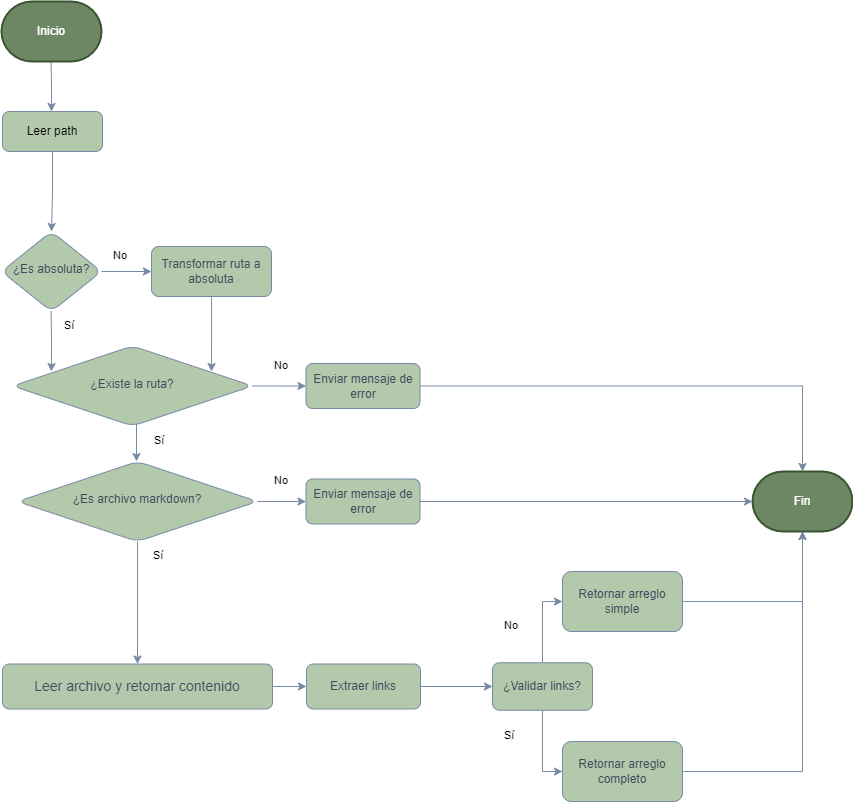

The diagram above was exported from draw.io. Its source (the exported page's mxGraphModel, read from the mxfile embedded in the PNG):
<mxGraphModel dx="1912" dy="1011" grid="1" gridSize="10" guides="1" tooltips="1" connect="1" arrows="1" fold="1" page="1" pageScale="1" pageWidth="1169" pageHeight="1654" math="0" shadow="0">
  <root>
    <mxCell id="0" />
    <mxCell id="1" parent="0" />
    <mxCell id="fw6KerzMYl4X2IJUzxkH-1" value="¿Es absoluta?" style="rhombus;whiteSpace=wrap;html=1;shadow=0;fontFamily=Helvetica;fontSize=12;align=center;strokeWidth=1;spacing=6;spacingTop=-4;labelBackgroundColor=none;fillColor=#B2C9AB;strokeColor=#788AA3;fontColor=#46495D;rounded=1;" vertex="1" parent="1">
      <mxGeometry x="109" y="480" width="100" height="80" as="geometry" />
    </mxCell>
    <mxCell id="fw6KerzMYl4X2IJUzxkH-2" value="" style="edgeStyle=orthogonalEdgeStyle;rounded=1;orthogonalLoop=1;jettySize=auto;html=1;labelBackgroundColor=none;strokeColor=#788AA3;fontColor=default;" edge="1" parent="1">
      <mxGeometry relative="1" as="geometry">
        <mxPoint x="244" y="650" as="sourcePoint" />
        <mxPoint x="244" y="710" as="targetPoint" />
      </mxGeometry>
    </mxCell>
    <mxCell id="fw6KerzMYl4X2IJUzxkH-3" value="" style="edgeStyle=orthogonalEdgeStyle;rounded=1;orthogonalLoop=1;jettySize=auto;html=1;labelBackgroundColor=none;strokeColor=#788AA3;fontColor=default;" edge="1" parent="1" source="fw6KerzMYl4X2IJUzxkH-4">
      <mxGeometry relative="1" as="geometry">
        <mxPoint x="319" y="620" as="targetPoint" />
      </mxGeometry>
    </mxCell>
    <mxCell id="fw6KerzMYl4X2IJUzxkH-4" value="Transformar ruta a absoluta" style="rounded=1;whiteSpace=wrap;html=1;fontSize=12;glass=0;strokeWidth=1;shadow=0;labelBackgroundColor=none;fillColor=#B2C9AB;strokeColor=#788AA3;fontColor=#46495D;" vertex="1" parent="1">
      <mxGeometry x="259" y="495" width="120" height="50" as="geometry" />
    </mxCell>
    <mxCell id="fw6KerzMYl4X2IJUzxkH-5" value="&lt;span style=&quot;color: rgb(0, 0, 0); font-family: Helvetica; font-size: 11px; font-style: normal; font-variant-ligatures: normal; font-variant-caps: normal; font-weight: 400; letter-spacing: normal; orphans: 2; text-align: center; text-indent: 0px; text-transform: none; widows: 2; word-spacing: 0px; -webkit-text-stroke-width: 0px; background-color: rgb(251, 251, 251); text-decoration-thickness: initial; text-decoration-style: initial; text-decoration-color: initial; float: none; display: inline !important;&quot;&gt;Sí&lt;/span&gt;" style="text;whiteSpace=wrap;html=1;labelBackgroundColor=none;fontColor=#46495D;rounded=1;" vertex="1" parent="1">
      <mxGeometry x="260" y="674.5" width="40" height="40" as="geometry" />
    </mxCell>
    <mxCell id="fw6KerzMYl4X2IJUzxkH-6" value="&lt;span style=&quot;color: rgb(0, 0, 0); font-family: Helvetica; font-size: 11px; font-style: normal; font-variant-ligatures: normal; font-variant-caps: normal; font-weight: 400; letter-spacing: normal; orphans: 2; text-align: center; text-indent: 0px; text-transform: none; widows: 2; word-spacing: 0px; -webkit-text-stroke-width: 0px; background-color: rgb(251, 251, 251); text-decoration-thickness: initial; text-decoration-style: initial; text-decoration-color: initial; float: none; display: inline !important;&quot;&gt;No&lt;/span&gt;" style="text;whiteSpace=wrap;html=1;labelBackgroundColor=none;fontColor=#46495D;rounded=1;" vertex="1" parent="1">
      <mxGeometry x="380" y="600" width="50" height="40" as="geometry" />
    </mxCell>
    <mxCell id="fw6KerzMYl4X2IJUzxkH-51" style="edgeStyle=orthogonalEdgeStyle;rounded=0;orthogonalLoop=1;jettySize=auto;html=1;exitX=1;exitY=0.5;exitDx=0;exitDy=0;strokeColor=#788AA3;" edge="1" parent="1" source="fw6KerzMYl4X2IJUzxkH-7" target="fw6KerzMYl4X2IJUzxkH-47">
      <mxGeometry relative="1" as="geometry" />
    </mxCell>
    <mxCell id="fw6KerzMYl4X2IJUzxkH-7" value="Enviar mensaje de error" style="rounded=1;whiteSpace=wrap;html=1;labelBackgroundColor=none;fillColor=#B2C9AB;strokeColor=#788AA3;fontColor=#46495D;" vertex="1" parent="1">
      <mxGeometry x="413.5" y="612" width="114" height="45" as="geometry" />
    </mxCell>
    <mxCell id="fw6KerzMYl4X2IJUzxkH-9" value="&lt;span style=&quot;color: rgb(0, 0, 0); font-family: Helvetica; font-size: 11px; font-style: normal; font-variant-ligatures: normal; font-variant-caps: normal; font-weight: 400; letter-spacing: normal; orphans: 2; text-align: center; text-indent: 0px; text-transform: none; widows: 2; word-spacing: 0px; -webkit-text-stroke-width: 0px; background-color: rgb(251, 251, 251); text-decoration-thickness: initial; text-decoration-style: initial; text-decoration-color: initial; float: none; display: inline !important;&quot;&gt;Sí&lt;/span&gt;" style="text;whiteSpace=wrap;html=1;labelBackgroundColor=none;fontColor=#46495D;rounded=1;" vertex="1" parent="1">
      <mxGeometry x="259" y="790" width="40" height="40" as="geometry" />
    </mxCell>
    <mxCell id="fw6KerzMYl4X2IJUzxkH-10" value="&lt;span style=&quot;color: rgb(0, 0, 0); font-family: Helvetica; font-size: 11px; font-style: normal; font-variant-ligatures: normal; font-variant-caps: normal; font-weight: 400; letter-spacing: normal; orphans: 2; text-align: center; text-indent: 0px; text-transform: none; widows: 2; word-spacing: 0px; -webkit-text-stroke-width: 0px; background-color: rgb(251, 251, 251); text-decoration-thickness: initial; text-decoration-style: initial; text-decoration-color: initial; float: none; display: inline !important;&quot;&gt;No&lt;/span&gt;" style="text;whiteSpace=wrap;html=1;labelBackgroundColor=none;fontColor=#46495D;rounded=1;" vertex="1" parent="1">
      <mxGeometry x="380" y="714.5" width="50" height="40" as="geometry" />
    </mxCell>
    <mxCell id="fw6KerzMYl4X2IJUzxkH-11" value="Enviar mensaje de error" style="rounded=1;whiteSpace=wrap;html=1;labelBackgroundColor=none;fillColor=#B2C9AB;strokeColor=#788AA3;fontColor=#46495D;" vertex="1" parent="1">
      <mxGeometry x="413.5" y="727.5" width="114" height="45" as="geometry" />
    </mxCell>
    <mxCell id="fw6KerzMYl4X2IJUzxkH-12" style="edgeStyle=orthogonalEdgeStyle;rounded=1;orthogonalLoop=1;jettySize=auto;html=1;exitX=1;exitY=0.5;exitDx=0;exitDy=0;entryX=0;entryY=0.5;entryDx=0;entryDy=0;labelBackgroundColor=none;strokeColor=#788AA3;fontColor=default;" edge="1" parent="1" source="fw6KerzMYl4X2IJUzxkH-25" target="fw6KerzMYl4X2IJUzxkH-11">
      <mxGeometry relative="1" as="geometry">
        <mxPoint x="379" y="745" as="sourcePoint" />
        <mxPoint x="455" y="749" as="targetPoint" />
      </mxGeometry>
    </mxCell>
    <mxCell id="fw6KerzMYl4X2IJUzxkH-13" value="" style="edgeStyle=orthogonalEdgeStyle;rounded=1;orthogonalLoop=1;jettySize=auto;html=1;labelBackgroundColor=none;strokeColor=#788AA3;fontColor=default;" edge="1" parent="1" source="fw6KerzMYl4X2IJUzxkH-14" target="fw6KerzMYl4X2IJUzxkH-15">
      <mxGeometry relative="1" as="geometry" />
    </mxCell>
    <mxCell id="fw6KerzMYl4X2IJUzxkH-14" value="&lt;font style=&quot;font-size: 14px;&quot;&gt;Leer archivo y retornar contenido&lt;/font&gt;" style="rounded=1;whiteSpace=wrap;html=1;labelBackgroundColor=none;fillColor=#B2C9AB;strokeColor=#788AA3;fontColor=#46495D;" vertex="1" parent="1">
      <mxGeometry x="110" y="912.5" width="270" height="45" as="geometry" />
    </mxCell>
    <mxCell id="fw6KerzMYl4X2IJUzxkH-49" value="" style="edgeStyle=orthogonalEdgeStyle;rounded=0;orthogonalLoop=1;jettySize=auto;html=1;entryX=0;entryY=0.5;entryDx=0;entryDy=0;strokeColor=#788AA3;" edge="1" parent="1" source="fw6KerzMYl4X2IJUzxkH-15" target="fw6KerzMYl4X2IJUzxkH-27">
      <mxGeometry relative="1" as="geometry">
        <mxPoint x="625" y="900.5" as="targetPoint" />
      </mxGeometry>
    </mxCell>
    <mxCell id="fw6KerzMYl4X2IJUzxkH-15" value="Extraer links" style="rounded=1;whiteSpace=wrap;html=1;labelBackgroundColor=none;fillColor=#B2C9AB;strokeColor=#788AA3;fontColor=#46495D;" vertex="1" parent="1">
      <mxGeometry x="414" y="912.5" width="114" height="45" as="geometry" />
    </mxCell>
    <mxCell id="fw6KerzMYl4X2IJUzxkH-16" style="edgeStyle=orthogonalEdgeStyle;rounded=1;orthogonalLoop=1;jettySize=auto;html=1;labelBackgroundColor=none;strokeColor=#788AA3;fontColor=default;" edge="1" parent="1">
      <mxGeometry relative="1" as="geometry">
        <mxPoint x="209" y="520" as="sourcePoint" />
        <mxPoint x="259" y="520" as="targetPoint" />
      </mxGeometry>
    </mxCell>
    <mxCell id="fw6KerzMYl4X2IJUzxkH-17" value="" style="edgeStyle=orthogonalEdgeStyle;rounded=1;orthogonalLoop=1;jettySize=auto;html=1;labelBackgroundColor=none;strokeColor=#788AA3;fontColor=default;exitX=0.5;exitY=1;exitDx=0;exitDy=0;" edge="1" parent="1" source="fw6KerzMYl4X2IJUzxkH-23">
      <mxGeometry relative="1" as="geometry">
        <mxPoint x="158.63" y="440" as="sourcePoint" />
        <mxPoint x="159" y="480" as="targetPoint" />
      </mxGeometry>
    </mxCell>
    <mxCell id="fw6KerzMYl4X2IJUzxkH-18" value="" style="edgeStyle=orthogonalEdgeStyle;rounded=1;orthogonalLoop=1;jettySize=auto;html=1;labelBackgroundColor=none;strokeColor=#788AA3;fontColor=default;entryX=0.185;entryY=0;entryDx=0;entryDy=0;entryPerimeter=0;" edge="1" parent="1">
      <mxGeometry relative="1" as="geometry">
        <mxPoint x="158.6" y="560" as="sourcePoint" />
        <mxPoint x="158.95000000000027" y="620" as="targetPoint" />
      </mxGeometry>
    </mxCell>
    <mxCell id="fw6KerzMYl4X2IJUzxkH-19" value="" style="edgeStyle=orthogonalEdgeStyle;rounded=1;orthogonalLoop=1;jettySize=auto;html=1;labelBackgroundColor=none;strokeColor=#788AA3;fontColor=default;" edge="1" parent="1">
      <mxGeometry relative="1" as="geometry">
        <mxPoint x="158.54999999999998" y="310" as="sourcePoint" />
        <mxPoint x="159" y="360" as="targetPoint" />
      </mxGeometry>
    </mxCell>
    <mxCell id="fw6KerzMYl4X2IJUzxkH-20" value="&lt;span style=&quot;color: rgb(0, 0, 0); font-family: Helvetica; font-size: 11px; font-style: normal; font-variant-ligatures: normal; font-variant-caps: normal; font-weight: 400; letter-spacing: normal; orphans: 2; text-align: center; text-indent: 0px; text-transform: none; widows: 2; word-spacing: 0px; -webkit-text-stroke-width: 0px; background-color: rgb(251, 251, 251); text-decoration-thickness: initial; text-decoration-style: initial; text-decoration-color: initial; float: none; display: inline !important;&quot;&gt;Sí&lt;/span&gt;" style="text;whiteSpace=wrap;html=1;labelBackgroundColor=none;fontColor=#46495D;rounded=1;" vertex="1" parent="1">
      <mxGeometry x="170" y="560" width="40" height="40" as="geometry" />
    </mxCell>
    <mxCell id="fw6KerzMYl4X2IJUzxkH-21" value="&lt;span style=&quot;color: rgb(0, 0, 0); font-family: Helvetica; font-size: 11px; font-style: normal; font-variant-ligatures: normal; font-variant-caps: normal; font-weight: 400; letter-spacing: normal; orphans: 2; text-align: center; text-indent: 0px; text-transform: none; widows: 2; word-spacing: 0px; -webkit-text-stroke-width: 0px; background-color: rgb(251, 251, 251); text-decoration-thickness: initial; text-decoration-style: initial; text-decoration-color: initial; float: none; display: inline !important;&quot;&gt;No&lt;/span&gt;" style="text;whiteSpace=wrap;html=1;labelBackgroundColor=none;fontColor=#46495D;rounded=1;" vertex="1" parent="1">
      <mxGeometry x="219" y="490" width="50" height="40" as="geometry" />
    </mxCell>
    <mxCell id="fw6KerzMYl4X2IJUzxkH-22" value="Inicio" style="strokeWidth=2;html=1;shape=mxgraph.flowchart.terminator;whiteSpace=wrap;fillColor=#6d8764;fontColor=#ffffff;strokeColor=#3A5431;" vertex="1" parent="1">
      <mxGeometry x="109" y="250" width="100" height="60" as="geometry" />
    </mxCell>
    <mxCell id="fw6KerzMYl4X2IJUzxkH-23" value="Leer path" style="rounded=1;whiteSpace=wrap;html=1;absoluteArcSize=1;arcSize=14;strokeWidth=1;fillColor=#B2C9AB;strokeColor=#788aa3;" vertex="1" parent="1">
      <mxGeometry x="110" y="360" width="100" height="40" as="geometry" />
    </mxCell>
    <mxCell id="fw6KerzMYl4X2IJUzxkH-58" value="" style="edgeStyle=orthogonalEdgeStyle;rounded=0;orthogonalLoop=1;jettySize=auto;html=1;strokeColor=#788AA3;" edge="1" parent="1" source="fw6KerzMYl4X2IJUzxkH-24" target="fw6KerzMYl4X2IJUzxkH-7">
      <mxGeometry relative="1" as="geometry" />
    </mxCell>
    <mxCell id="fw6KerzMYl4X2IJUzxkH-24" value="¿Existe la ruta?" style="rhombus;whiteSpace=wrap;html=1;shadow=0;fontFamily=Helvetica;fontSize=12;align=center;strokeWidth=1;spacing=6;spacingTop=-4;labelBackgroundColor=none;fillColor=#B2C9AB;strokeColor=#788AA3;fontColor=#46495D;rounded=1;" vertex="1" parent="1">
      <mxGeometry x="120" y="594.5" width="240" height="80" as="geometry" />
    </mxCell>
    <mxCell id="fw6KerzMYl4X2IJUzxkH-53" value="" style="edgeStyle=orthogonalEdgeStyle;rounded=0;orthogonalLoop=1;jettySize=auto;html=1;entryX=0.5;entryY=0;entryDx=0;entryDy=0;strokeColor=#788AA3;" edge="1" parent="1" source="fw6KerzMYl4X2IJUzxkH-25" target="fw6KerzMYl4X2IJUzxkH-14">
      <mxGeometry relative="1" as="geometry">
        <mxPoint x="245" y="880" as="targetPoint" />
      </mxGeometry>
    </mxCell>
    <mxCell id="fw6KerzMYl4X2IJUzxkH-25" value="¿Es archivo markdown?" style="rhombus;whiteSpace=wrap;html=1;shadow=0;fontFamily=Helvetica;fontSize=12;align=center;strokeWidth=1;spacing=6;spacingTop=-4;labelBackgroundColor=none;fillColor=#B2C9AB;strokeColor=#788AA3;fontColor=#46495D;rounded=1;" vertex="1" parent="1">
      <mxGeometry x="125" y="710" width="240" height="80" as="geometry" />
    </mxCell>
    <mxCell id="fw6KerzMYl4X2IJUzxkH-36" value="" style="edgeStyle=orthogonalEdgeStyle;rounded=0;orthogonalLoop=1;jettySize=auto;html=1;entryX=0;entryY=0.5;entryDx=0;entryDy=0;strokeColor=#788AA3;" edge="1" parent="1" source="fw6KerzMYl4X2IJUzxkH-27" target="fw6KerzMYl4X2IJUzxkH-32">
      <mxGeometry relative="1" as="geometry">
        <mxPoint x="670" y="860" as="targetPoint" />
      </mxGeometry>
    </mxCell>
    <mxCell id="fw6KerzMYl4X2IJUzxkH-38" value="" style="edgeStyle=orthogonalEdgeStyle;rounded=0;orthogonalLoop=1;jettySize=auto;html=1;entryX=0;entryY=0.5;entryDx=0;entryDy=0;strokeColor=#788AA3;" edge="1" parent="1" source="fw6KerzMYl4X2IJUzxkH-27" target="fw6KerzMYl4X2IJUzxkH-37">
      <mxGeometry relative="1" as="geometry" />
    </mxCell>
    <mxCell id="fw6KerzMYl4X2IJUzxkH-27" value="¿Validar links?" style="whiteSpace=wrap;html=1;fillColor=#B2C9AB;strokeColor=#788AA3;fontColor=#46495D;rounded=1;labelBackgroundColor=none;" vertex="1" parent="1">
      <mxGeometry x="600" y="911.25" width="100" height="47.5" as="geometry" />
    </mxCell>
    <mxCell id="fw6KerzMYl4X2IJUzxkH-44" value="" style="edgeStyle=orthogonalEdgeStyle;rounded=0;orthogonalLoop=1;jettySize=auto;html=1;entryX=0.5;entryY=1;entryDx=0;entryDy=0;entryPerimeter=0;strokeColor=#788AA3;" edge="1" parent="1" source="fw6KerzMYl4X2IJUzxkH-32" target="fw6KerzMYl4X2IJUzxkH-47">
      <mxGeometry relative="1" as="geometry">
        <mxPoint x="860" y="790" as="targetPoint" />
      </mxGeometry>
    </mxCell>
    <mxCell id="fw6KerzMYl4X2IJUzxkH-32" value="Retornar arreglo simple" style="whiteSpace=wrap;html=1;fillColor=#B2C9AB;strokeColor=#788AA3;fontColor=#46495D;rounded=1;labelBackgroundColor=none;" vertex="1" parent="1">
      <mxGeometry x="670" y="820" width="120" height="60" as="geometry" />
    </mxCell>
    <mxCell id="fw6KerzMYl4X2IJUzxkH-55" value="" style="edgeStyle=orthogonalEdgeStyle;rounded=0;orthogonalLoop=1;jettySize=auto;html=1;entryX=0.5;entryY=1;entryDx=0;entryDy=0;entryPerimeter=0;strokeColor=#788AA3;" edge="1" parent="1" source="fw6KerzMYl4X2IJUzxkH-37" target="fw6KerzMYl4X2IJUzxkH-47">
      <mxGeometry relative="1" as="geometry">
        <mxPoint x="870" y="1020" as="targetPoint" />
      </mxGeometry>
    </mxCell>
    <mxCell id="fw6KerzMYl4X2IJUzxkH-37" value="Retornar arreglo completo" style="whiteSpace=wrap;html=1;fillColor=#B2C9AB;strokeColor=#788AA3;fontColor=#46495D;rounded=1;labelBackgroundColor=none;" vertex="1" parent="1">
      <mxGeometry x="670" y="990" width="120" height="60" as="geometry" />
    </mxCell>
    <mxCell id="fw6KerzMYl4X2IJUzxkH-39" value="&lt;span style=&quot;color: rgb(0, 0, 0); font-family: Helvetica; font-size: 11px; font-style: normal; font-variant-ligatures: normal; font-variant-caps: normal; font-weight: 400; letter-spacing: normal; orphans: 2; text-align: center; text-indent: 0px; text-transform: none; widows: 2; word-spacing: 0px; -webkit-text-stroke-width: 0px; background-color: rgb(251, 251, 251); text-decoration-thickness: initial; text-decoration-style: initial; text-decoration-color: initial; float: none; display: inline !important;&quot;&gt;Sí&lt;/span&gt;" style="text;whiteSpace=wrap;html=1;labelBackgroundColor=none;fontColor=#46495D;rounded=1;" vertex="1" parent="1">
      <mxGeometry x="610" y="970" width="40" height="40" as="geometry" />
    </mxCell>
    <mxCell id="fw6KerzMYl4X2IJUzxkH-47" value="Fin" style="strokeWidth=2;html=1;shape=mxgraph.flowchart.terminator;whiteSpace=wrap;fillColor=#6d8764;fontColor=#ffffff;strokeColor=#3A5431;" vertex="1" parent="1">
      <mxGeometry x="860" y="720" width="100" height="60" as="geometry" />
    </mxCell>
    <mxCell id="fw6KerzMYl4X2IJUzxkH-50" style="edgeStyle=orthogonalEdgeStyle;rounded=0;orthogonalLoop=1;jettySize=auto;html=1;entryX=0;entryY=0.5;entryDx=0;entryDy=0;entryPerimeter=0;strokeColor=#788AA3;" edge="1" parent="1" source="fw6KerzMYl4X2IJUzxkH-11" target="fw6KerzMYl4X2IJUzxkH-47">
      <mxGeometry relative="1" as="geometry" />
    </mxCell>
    <mxCell id="fw6KerzMYl4X2IJUzxkH-56" value="&lt;span style=&quot;color: rgb(0, 0, 0); font-family: Helvetica; font-size: 11px; font-style: normal; font-variant-ligatures: normal; font-variant-caps: normal; font-weight: 400; letter-spacing: normal; orphans: 2; text-align: center; text-indent: 0px; text-transform: none; widows: 2; word-spacing: 0px; -webkit-text-stroke-width: 0px; background-color: rgb(251, 251, 251); text-decoration-thickness: initial; text-decoration-style: initial; text-decoration-color: initial; float: none; display: inline !important;&quot;&gt;No&lt;/span&gt;" style="text;whiteSpace=wrap;html=1;labelBackgroundColor=none;fontColor=#46495D;rounded=1;" vertex="1" parent="1">
      <mxGeometry x="610" y="860" width="50" height="40" as="geometry" />
    </mxCell>
  </root>
</mxGraphModel>